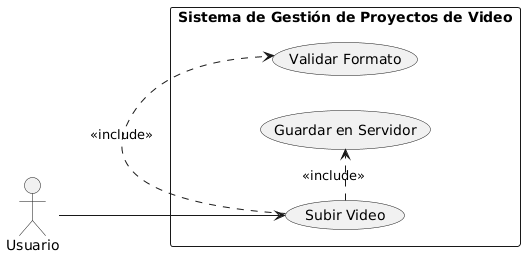

The diagram above was rendered by PlantUML. Its source (embedded in the PNG):
@startuml
left to right direction

actor Usuario

rectangle "Sistema de Gestión de Proyectos de Video" {
  Usuario --> (Subir Video)
  (Subir Video) .> (Validar Formato) : <<include>>
  (Subir Video) .> (Guardar en Servidor) : <<include>>
}
@enduml